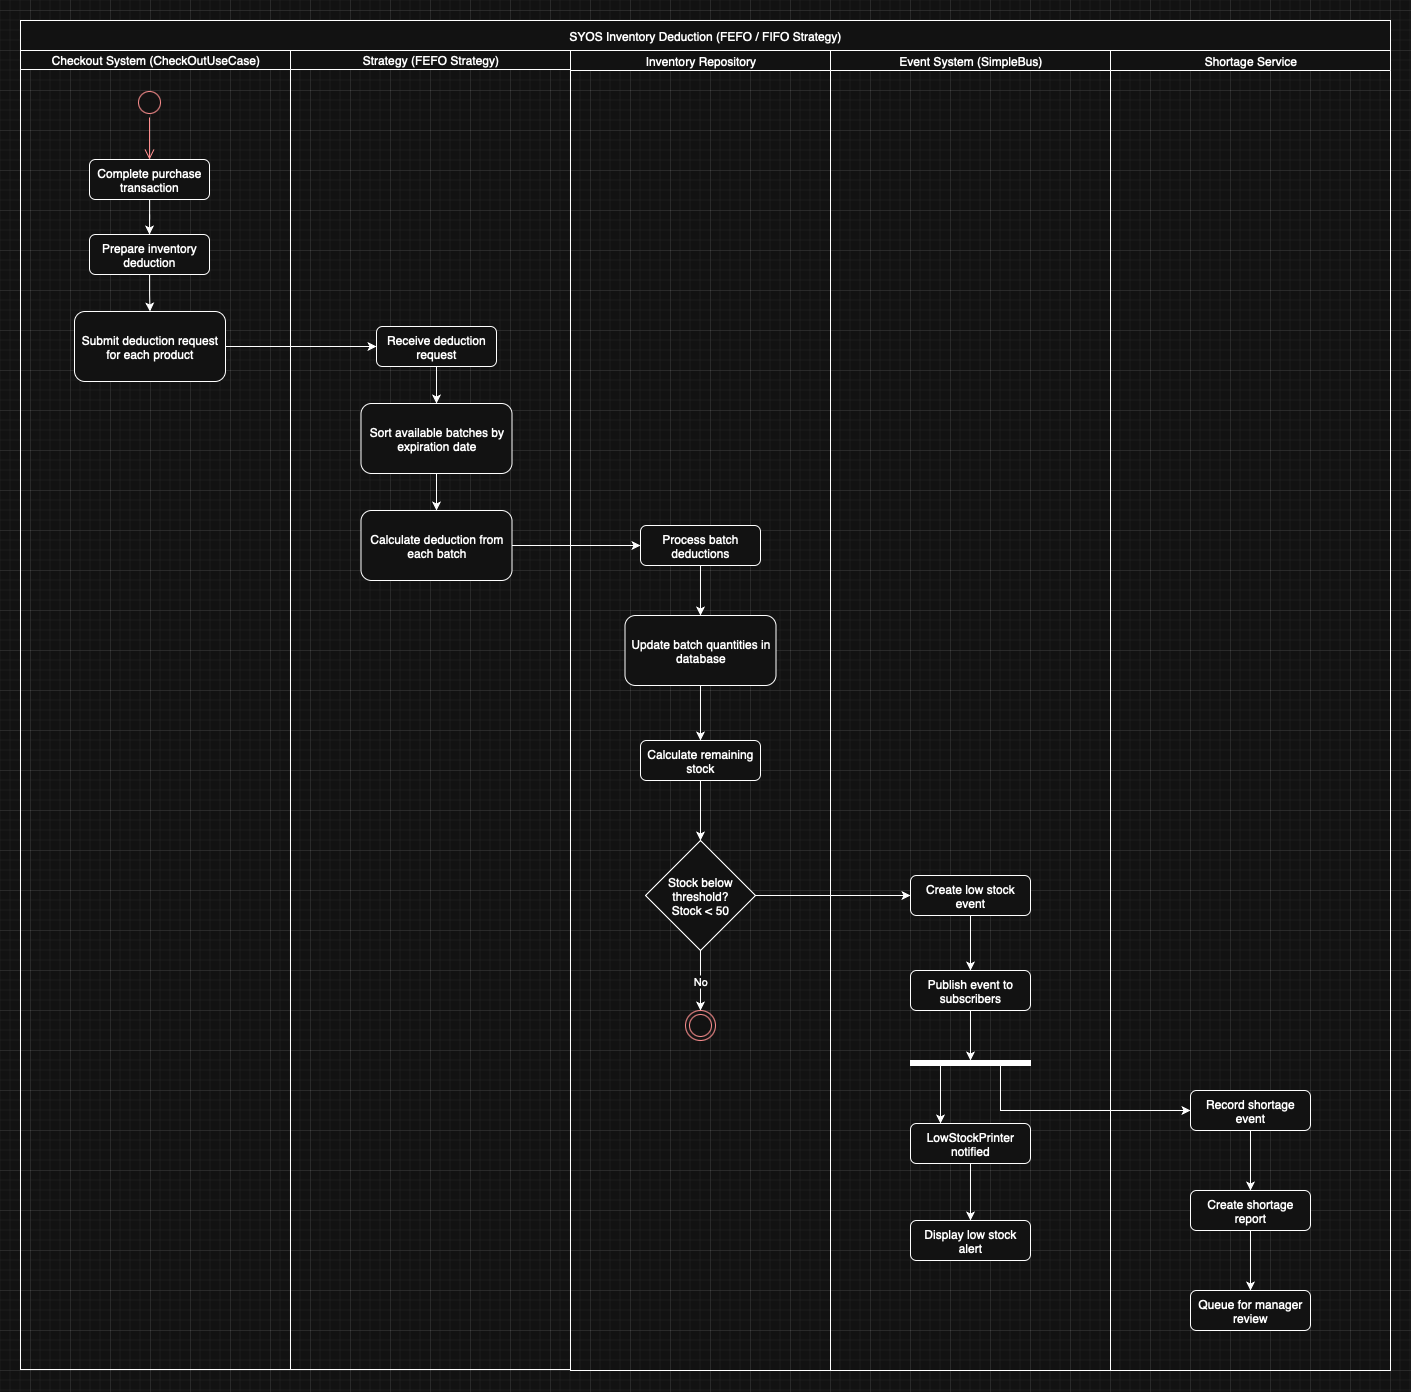

The diagram above was exported from draw.io. Its source (the exported page's mxGraphModel, read from the mxfile embedded in the PNG):
<mxGraphModel dx="996" dy="644" grid="1" gridSize="10" guides="1" tooltips="1" connect="1" arrows="1" fold="1" page="1" pageScale="1" pageWidth="827" pageHeight="1169" math="0" shadow="0">
  <root>
    <mxCell id="0" />
    <mxCell id="1" parent="0" />
    <mxCell id="HtXSkDaajVKK8QTe_mdX-1" value="" style="swimlane;childLayout=stackLayout;resizeParent=1;resizeParentMax=0;startSize=0;html=1;fontColor=light-dark(#FFFFFF,#FFFFFF);" parent="1" vertex="1">
      <mxGeometry x="390" y="319" width="550" height="1320" as="geometry" />
    </mxCell>
    <mxCell id="HtXSkDaajVKK8QTe_mdX-2" value="&lt;span style=&quot;font-weight: normal;&quot;&gt;Checkout System (CheckOutUseCase)&lt;/span&gt;" style="swimlane;startSize=20;html=1;fontColor=light-dark(#FFFFFF,#FFFFFF);" parent="HtXSkDaajVKK8QTe_mdX-1" vertex="1">
      <mxGeometry width="270" height="1320" as="geometry" />
    </mxCell>
    <mxCell id="HtXSkDaajVKK8QTe_mdX-3" value="" style="ellipse;html=1;shape=startState;fillColor=#FFFFFF;strokeColor=#ff0000;fontColor=light-dark(#FFFFFF,#FFFFFF);" parent="HtXSkDaajVKK8QTe_mdX-2" vertex="1">
      <mxGeometry x="114" y="38" width="30" height="30" as="geometry" />
    </mxCell>
    <mxCell id="HtXSkDaajVKK8QTe_mdX-4" value="" style="edgeStyle=orthogonalEdgeStyle;html=1;verticalAlign=bottom;endArrow=open;endSize=8;strokeColor=#ff0000;rounded=0;fontColor=light-dark(#FFFFFF,#FFFFFF);" parent="HtXSkDaajVKK8QTe_mdX-2" source="HtXSkDaajVKK8QTe_mdX-3" target="HtXSkDaajVKK8QTe_mdX-6" edge="1">
      <mxGeometry relative="1" as="geometry">
        <mxPoint x="129" y="110" as="targetPoint" />
      </mxGeometry>
    </mxCell>
    <mxCell id="HtXSkDaajVKK8QTe_mdX-5" style="edgeStyle=orthogonalEdgeStyle;rounded=0;orthogonalLoop=1;jettySize=auto;html=1;fontColor=light-dark(#FFFFFF,#FFFFFF);entryX=0.5;entryY=0;entryDx=0;entryDy=0;" parent="HtXSkDaajVKK8QTe_mdX-2" source="HtXSkDaajVKK8QTe_mdX-6" target="Ngd_eqzkRdt7ZLkX-jqo-5" edge="1">
      <mxGeometry relative="1" as="geometry">
        <mxPoint x="129" y="190" as="targetPoint" />
      </mxGeometry>
    </mxCell>
    <mxCell id="HtXSkDaajVKK8QTe_mdX-6" value="&lt;span style=&quot;font-variant-ligatures: normal; orphans: 2; widows: 2; text-decoration-thickness: initial; text-decoration-style: initial; text-decoration-color: initial;&quot;&gt;Complete purchase transaction&lt;/span&gt;" style="rounded=1;whiteSpace=wrap;html=1;fontColor=light-dark(#FFFFFF,#FFFFFF);" parent="HtXSkDaajVKK8QTe_mdX-2" vertex="1">
      <mxGeometry x="69" y="110" width="120" height="40" as="geometry" />
    </mxCell>
    <mxCell id="Ngd_eqzkRdt7ZLkX-jqo-8" style="edgeStyle=orthogonalEdgeStyle;rounded=0;orthogonalLoop=1;jettySize=auto;html=1;" edge="1" parent="HtXSkDaajVKK8QTe_mdX-2" source="Ngd_eqzkRdt7ZLkX-jqo-5" target="Ngd_eqzkRdt7ZLkX-jqo-6">
      <mxGeometry relative="1" as="geometry" />
    </mxCell>
    <mxCell id="Ngd_eqzkRdt7ZLkX-jqo-5" value="&lt;span style=&quot;font-variant-ligatures: normal; orphans: 2; widows: 2; text-decoration-thickness: initial; text-decoration-style: initial; text-decoration-color: initial;&quot;&gt;Prepare inventory deduction&lt;/span&gt;" style="rounded=1;whiteSpace=wrap;html=1;fontColor=light-dark(#FFFFFF,#FFFFFF);" vertex="1" parent="HtXSkDaajVKK8QTe_mdX-2">
      <mxGeometry x="69" y="185" width="120" height="40" as="geometry" />
    </mxCell>
    <mxCell id="Ngd_eqzkRdt7ZLkX-jqo-6" value="&lt;span style=&quot;font-variant-ligatures: normal; orphans: 2; widows: 2; text-decoration-thickness: initial; text-decoration-style: initial; text-decoration-color: initial;&quot;&gt;Submit deduction request for each product&lt;/span&gt;" style="rounded=1;whiteSpace=wrap;html=1;fontColor=light-dark(#FFFFFF,#FFFFFF);" vertex="1" parent="HtXSkDaajVKK8QTe_mdX-2">
      <mxGeometry x="54" y="262" width="151" height="70" as="geometry" />
    </mxCell>
    <mxCell id="HtXSkDaajVKK8QTe_mdX-54" value="&lt;div style=&quot;orphans: 2; widows: 2;&quot;&gt;&lt;span style=&quot;font-weight: normal;&quot;&gt;Strategy (FEFO Strategy)&lt;/span&gt;&lt;/div&gt;" style="swimlane;startSize=20;html=1;fontColor=light-dark(#FFFFFF,#FFFFFF);" parent="HtXSkDaajVKK8QTe_mdX-1" vertex="1">
      <mxGeometry x="270" width="280" height="1320" as="geometry" />
    </mxCell>
    <mxCell id="Ngd_eqzkRdt7ZLkX-jqo-14" style="edgeStyle=orthogonalEdgeStyle;rounded=0;orthogonalLoop=1;jettySize=auto;html=1;" edge="1" parent="HtXSkDaajVKK8QTe_mdX-54" source="Ngd_eqzkRdt7ZLkX-jqo-10" target="Ngd_eqzkRdt7ZLkX-jqo-13">
      <mxGeometry relative="1" as="geometry" />
    </mxCell>
    <mxCell id="Ngd_eqzkRdt7ZLkX-jqo-10" value="&lt;span style=&quot;font-variant-ligatures: normal; orphans: 2; widows: 2; text-decoration-thickness: initial; text-decoration-style: initial; text-decoration-color: initial;&quot;&gt;Receive deduction request&lt;/span&gt;" style="rounded=1;whiteSpace=wrap;html=1;fontColor=light-dark(#FFFFFF,#FFFFFF);" vertex="1" parent="HtXSkDaajVKK8QTe_mdX-54">
      <mxGeometry x="86" y="277" width="120" height="40" as="geometry" />
    </mxCell>
    <mxCell id="Ngd_eqzkRdt7ZLkX-jqo-17" style="edgeStyle=orthogonalEdgeStyle;rounded=0;orthogonalLoop=1;jettySize=auto;html=1;" edge="1" parent="HtXSkDaajVKK8QTe_mdX-54" source="Ngd_eqzkRdt7ZLkX-jqo-13" target="Ngd_eqzkRdt7ZLkX-jqo-16">
      <mxGeometry relative="1" as="geometry" />
    </mxCell>
    <mxCell id="Ngd_eqzkRdt7ZLkX-jqo-13" value="&lt;span style=&quot;font-variant-ligatures: normal; orphans: 2; widows: 2; text-decoration-thickness: initial; text-decoration-style: initial; text-decoration-color: initial;&quot;&gt;Sort available batches by expiration date&lt;/span&gt;" style="rounded=1;whiteSpace=wrap;html=1;fontColor=light-dark(#FFFFFF,#FFFFFF);" vertex="1" parent="HtXSkDaajVKK8QTe_mdX-54">
      <mxGeometry x="70.5" y="354" width="151" height="70" as="geometry" />
    </mxCell>
    <mxCell id="Ngd_eqzkRdt7ZLkX-jqo-16" value="&lt;span style=&quot;font-variant-ligatures: normal; orphans: 2; widows: 2; text-decoration-thickness: initial; text-decoration-style: initial; text-decoration-color: initial;&quot;&gt;Calculate deduction from each batch&lt;/span&gt;" style="rounded=1;whiteSpace=wrap;html=1;fontColor=light-dark(#FFFFFF,#FFFFFF);" vertex="1" parent="HtXSkDaajVKK8QTe_mdX-54">
      <mxGeometry x="70.5" y="461" width="151" height="70" as="geometry" />
    </mxCell>
    <mxCell id="Ngd_eqzkRdt7ZLkX-jqo-12" style="edgeStyle=orthogonalEdgeStyle;rounded=0;orthogonalLoop=1;jettySize=auto;html=1;" edge="1" parent="HtXSkDaajVKK8QTe_mdX-1" source="Ngd_eqzkRdt7ZLkX-jqo-6" target="Ngd_eqzkRdt7ZLkX-jqo-10">
      <mxGeometry relative="1" as="geometry" />
    </mxCell>
    <mxCell id="HtXSkDaajVKK8QTe_mdX-167" value="SYOS Inventory Deduction (FEFO / FIFO Strategy)" style="rounded=0;whiteSpace=wrap;html=1;fontColor=light-dark(#FFFFFF,#FFFFFF);" parent="1" vertex="1">
      <mxGeometry x="390" y="290" width="1370" height="30" as="geometry" />
    </mxCell>
    <mxCell id="HtXSkDaajVKK8QTe_mdX-168" value="&lt;span style=&quot;font-weight: normal;&quot;&gt;Event System (SimpleBus)&lt;/span&gt;" style="swimlane;startSize=20;html=1;fontColor=light-dark(#FFFFFF,#FFFFFF);" parent="1" vertex="1">
      <mxGeometry x="1200" y="320" width="280" height="1320" as="geometry" />
    </mxCell>
    <mxCell id="Ngd_eqzkRdt7ZLkX-jqo-31" style="edgeStyle=orthogonalEdgeStyle;rounded=0;orthogonalLoop=1;jettySize=auto;html=1;" edge="1" parent="HtXSkDaajVKK8QTe_mdX-168" source="Ngd_eqzkRdt7ZLkX-jqo-28" target="Ngd_eqzkRdt7ZLkX-jqo-30">
      <mxGeometry relative="1" as="geometry" />
    </mxCell>
    <mxCell id="Ngd_eqzkRdt7ZLkX-jqo-28" value="&lt;span style=&quot;font-variant-ligatures: normal; orphans: 2; widows: 2; text-decoration-thickness: initial; text-decoration-style: initial; text-decoration-color: initial;&quot;&gt;Create low stock event&lt;/span&gt;" style="rounded=1;whiteSpace=wrap;html=1;fontColor=light-dark(#FFFFFF,#FFFFFF);" vertex="1" parent="HtXSkDaajVKK8QTe_mdX-168">
      <mxGeometry x="80" y="825" width="120" height="40" as="geometry" />
    </mxCell>
    <mxCell id="Ngd_eqzkRdt7ZLkX-jqo-34" style="edgeStyle=orthogonalEdgeStyle;rounded=0;orthogonalLoop=1;jettySize=auto;html=1;" edge="1" parent="HtXSkDaajVKK8QTe_mdX-168" source="Ngd_eqzkRdt7ZLkX-jqo-30" target="Ngd_eqzkRdt7ZLkX-jqo-33">
      <mxGeometry relative="1" as="geometry" />
    </mxCell>
    <mxCell id="Ngd_eqzkRdt7ZLkX-jqo-30" value="&lt;span style=&quot;font-variant-ligatures: normal; orphans: 2; widows: 2; text-decoration-thickness: initial; text-decoration-style: initial; text-decoration-color: initial;&quot;&gt;Publish event to subscribers&lt;/span&gt;" style="rounded=1;whiteSpace=wrap;html=1;fontColor=light-dark(#FFFFFF,#FFFFFF);" vertex="1" parent="HtXSkDaajVKK8QTe_mdX-168">
      <mxGeometry x="80" y="920" width="120" height="40" as="geometry" />
    </mxCell>
    <mxCell id="Ngd_eqzkRdt7ZLkX-jqo-37" style="edgeStyle=orthogonalEdgeStyle;rounded=0;orthogonalLoop=1;jettySize=auto;html=1;" edge="1" parent="HtXSkDaajVKK8QTe_mdX-168" source="Ngd_eqzkRdt7ZLkX-jqo-32" target="Ngd_eqzkRdt7ZLkX-jqo-36">
      <mxGeometry relative="1" as="geometry" />
    </mxCell>
    <mxCell id="Ngd_eqzkRdt7ZLkX-jqo-32" value="&lt;span style=&quot;font-variant-ligatures: normal; orphans: 2; widows: 2; text-decoration-thickness: initial; text-decoration-style: initial; text-decoration-color: initial;&quot;&gt;LowStockPrinter notified&lt;/span&gt;" style="rounded=1;whiteSpace=wrap;html=1;fontColor=light-dark(#FFFFFF,#FFFFFF);" vertex="1" parent="HtXSkDaajVKK8QTe_mdX-168">
      <mxGeometry x="80" y="1073" width="120" height="40" as="geometry" />
    </mxCell>
    <mxCell id="Ngd_eqzkRdt7ZLkX-jqo-35" style="edgeStyle=orthogonalEdgeStyle;rounded=0;orthogonalLoop=1;jettySize=auto;html=1;entryX=0.25;entryY=0;entryDx=0;entryDy=0;" edge="1" parent="HtXSkDaajVKK8QTe_mdX-168" source="Ngd_eqzkRdt7ZLkX-jqo-33" target="Ngd_eqzkRdt7ZLkX-jqo-32">
      <mxGeometry relative="1" as="geometry">
        <Array as="points">
          <mxPoint x="110" y="1030" />
          <mxPoint x="110" y="1030" />
        </Array>
      </mxGeometry>
    </mxCell>
    <mxCell id="Ngd_eqzkRdt7ZLkX-jqo-33" value="" style="html=1;points=[];perimeter=orthogonalPerimeter;fillColor=strokeColor;rotation=0;fontColor=light-dark(#FFFFFF,#FFFFFF);direction=south;" vertex="1" parent="HtXSkDaajVKK8QTe_mdX-168">
      <mxGeometry x="80" y="1010" width="120" height="5" as="geometry" />
    </mxCell>
    <mxCell id="Ngd_eqzkRdt7ZLkX-jqo-36" value="&lt;span style=&quot;font-variant-ligatures: normal; orphans: 2; widows: 2; text-decoration-thickness: initial; text-decoration-style: initial; text-decoration-color: initial;&quot;&gt;Display low stock alert&lt;/span&gt;" style="rounded=1;whiteSpace=wrap;html=1;fontColor=light-dark(#FFFFFF,#FFFFFF);" vertex="1" parent="HtXSkDaajVKK8QTe_mdX-168">
      <mxGeometry x="80" y="1170" width="120" height="40" as="geometry" />
    </mxCell>
    <mxCell id="HtXSkDaajVKK8QTe_mdX-61" value="&lt;span style=&quot;font-weight: normal;&quot;&gt;Inventory Repository&lt;/span&gt;" style="swimlane;startSize=20;html=1;fontColor=light-dark(#FFFFFF,#FFFFFF);" parent="1" vertex="1">
      <mxGeometry x="940" y="320" width="260" height="1320" as="geometry" />
    </mxCell>
    <mxCell id="Ngd_eqzkRdt7ZLkX-jqo-21" style="edgeStyle=orthogonalEdgeStyle;rounded=0;orthogonalLoop=1;jettySize=auto;html=1;" edge="1" parent="HtXSkDaajVKK8QTe_mdX-61" source="Ngd_eqzkRdt7ZLkX-jqo-18" target="Ngd_eqzkRdt7ZLkX-jqo-20">
      <mxGeometry relative="1" as="geometry" />
    </mxCell>
    <mxCell id="Ngd_eqzkRdt7ZLkX-jqo-18" value="&lt;span style=&quot;font-variant-ligatures: normal; orphans: 2; widows: 2; text-decoration-thickness: initial; text-decoration-style: initial; text-decoration-color: initial;&quot;&gt;Process batch deductions&lt;/span&gt;" style="rounded=1;whiteSpace=wrap;html=1;fontColor=light-dark(#FFFFFF,#FFFFFF);" vertex="1" parent="HtXSkDaajVKK8QTe_mdX-61">
      <mxGeometry x="70" y="475" width="120" height="40" as="geometry" />
    </mxCell>
    <mxCell id="Ngd_eqzkRdt7ZLkX-jqo-23" style="edgeStyle=orthogonalEdgeStyle;rounded=0;orthogonalLoop=1;jettySize=auto;html=1;" edge="1" parent="HtXSkDaajVKK8QTe_mdX-61" source="Ngd_eqzkRdt7ZLkX-jqo-20" target="Ngd_eqzkRdt7ZLkX-jqo-22">
      <mxGeometry relative="1" as="geometry" />
    </mxCell>
    <mxCell id="Ngd_eqzkRdt7ZLkX-jqo-20" value="&lt;span style=&quot;font-variant-ligatures: normal; orphans: 2; widows: 2; text-decoration-thickness: initial; text-decoration-style: initial; text-decoration-color: initial;&quot;&gt;Update batch quantities in database&lt;/span&gt;" style="rounded=1;whiteSpace=wrap;html=1;fontColor=light-dark(#FFFFFF,#FFFFFF);" vertex="1" parent="HtXSkDaajVKK8QTe_mdX-61">
      <mxGeometry x="54.5" y="565" width="151" height="70" as="geometry" />
    </mxCell>
    <mxCell id="Ngd_eqzkRdt7ZLkX-jqo-25" style="edgeStyle=orthogonalEdgeStyle;rounded=0;orthogonalLoop=1;jettySize=auto;html=1;" edge="1" parent="HtXSkDaajVKK8QTe_mdX-61" source="Ngd_eqzkRdt7ZLkX-jqo-22" target="Ngd_eqzkRdt7ZLkX-jqo-24">
      <mxGeometry relative="1" as="geometry" />
    </mxCell>
    <mxCell id="Ngd_eqzkRdt7ZLkX-jqo-22" value="&lt;span style=&quot;font-variant-ligatures: normal; orphans: 2; widows: 2; text-decoration-thickness: initial; text-decoration-style: initial; text-decoration-color: initial;&quot;&gt;Calculate remaining stock&lt;/span&gt;" style="rounded=1;whiteSpace=wrap;html=1;fontColor=light-dark(#FFFFFF,#FFFFFF);" vertex="1" parent="HtXSkDaajVKK8QTe_mdX-61">
      <mxGeometry x="70" y="690" width="120" height="40" as="geometry" />
    </mxCell>
    <mxCell id="Ngd_eqzkRdt7ZLkX-jqo-27" value="No" style="edgeStyle=orthogonalEdgeStyle;rounded=0;orthogonalLoop=1;jettySize=auto;html=1;" edge="1" parent="HtXSkDaajVKK8QTe_mdX-61" source="Ngd_eqzkRdt7ZLkX-jqo-24" target="Ngd_eqzkRdt7ZLkX-jqo-26">
      <mxGeometry relative="1" as="geometry" />
    </mxCell>
    <mxCell id="Ngd_eqzkRdt7ZLkX-jqo-24" value="&lt;span style=&quot;font-variant-ligatures: normal; orphans: 2; widows: 2; text-decoration-thickness: initial; text-decoration-style: initial; text-decoration-color: initial;&quot;&gt;Stock below threshold?&lt;/span&gt;&lt;div&gt;&lt;span style=&quot;font-variant-ligatures: normal; orphans: 2; widows: 2; text-decoration-thickness: initial; text-decoration-style: initial; text-decoration-color: initial;&quot;&gt;Stock &amp;lt; 50&lt;/span&gt;&lt;/div&gt;" style="rhombus;whiteSpace=wrap;html=1;" vertex="1" parent="HtXSkDaajVKK8QTe_mdX-61">
      <mxGeometry x="75" y="790" width="110" height="110" as="geometry" />
    </mxCell>
    <mxCell id="Ngd_eqzkRdt7ZLkX-jqo-26" value="" style="ellipse;html=1;shape=endState;fillColor=#FFFFFF;strokeColor=#ff0000;fontColor=light-dark(#FFFFFF,#FFFFFF);" vertex="1" parent="HtXSkDaajVKK8QTe_mdX-61">
      <mxGeometry x="115" y="960" width="30" height="30" as="geometry" />
    </mxCell>
    <mxCell id="Ngd_eqzkRdt7ZLkX-jqo-4" value="&lt;span style=&quot;font-weight: normal;&quot;&gt;Shortage Service&lt;/span&gt;" style="swimlane;startSize=20;html=1;fontColor=light-dark(#FFFFFF,#FFFFFF);" vertex="1" parent="1">
      <mxGeometry x="1480" y="320" width="280" height="1320" as="geometry" />
    </mxCell>
    <mxCell id="Ngd_eqzkRdt7ZLkX-jqo-41" style="edgeStyle=orthogonalEdgeStyle;rounded=0;orthogonalLoop=1;jettySize=auto;html=1;" edge="1" parent="Ngd_eqzkRdt7ZLkX-jqo-4" source="Ngd_eqzkRdt7ZLkX-jqo-38" target="Ngd_eqzkRdt7ZLkX-jqo-40">
      <mxGeometry relative="1" as="geometry" />
    </mxCell>
    <mxCell id="Ngd_eqzkRdt7ZLkX-jqo-38" value="&lt;span style=&quot;font-variant-ligatures: normal; orphans: 2; widows: 2; text-decoration-thickness: initial; text-decoration-style: initial; text-decoration-color: initial;&quot;&gt;Record shortage event&lt;/span&gt;" style="rounded=1;whiteSpace=wrap;html=1;fontColor=light-dark(#FFFFFF,#FFFFFF);" vertex="1" parent="Ngd_eqzkRdt7ZLkX-jqo-4">
      <mxGeometry x="80" y="1040" width="120" height="40" as="geometry" />
    </mxCell>
    <mxCell id="Ngd_eqzkRdt7ZLkX-jqo-43" style="edgeStyle=orthogonalEdgeStyle;rounded=0;orthogonalLoop=1;jettySize=auto;html=1;" edge="1" parent="Ngd_eqzkRdt7ZLkX-jqo-4" source="Ngd_eqzkRdt7ZLkX-jqo-40" target="Ngd_eqzkRdt7ZLkX-jqo-42">
      <mxGeometry relative="1" as="geometry" />
    </mxCell>
    <mxCell id="Ngd_eqzkRdt7ZLkX-jqo-40" value="&lt;span style=&quot;font-variant-ligatures: normal; orphans: 2; widows: 2; text-decoration-thickness: initial; text-decoration-style: initial; text-decoration-color: initial;&quot;&gt;Create shortage report&lt;/span&gt;" style="rounded=1;whiteSpace=wrap;html=1;fontColor=light-dark(#FFFFFF,#FFFFFF);" vertex="1" parent="Ngd_eqzkRdt7ZLkX-jqo-4">
      <mxGeometry x="80" y="1140" width="120" height="40" as="geometry" />
    </mxCell>
    <mxCell id="Ngd_eqzkRdt7ZLkX-jqo-42" value="&lt;span style=&quot;font-variant-ligatures: normal; orphans: 2; widows: 2; text-decoration-thickness: initial; text-decoration-style: initial; text-decoration-color: initial;&quot;&gt;Queue for manager review&lt;/span&gt;" style="rounded=1;whiteSpace=wrap;html=1;fontColor=light-dark(#FFFFFF,#FFFFFF);" vertex="1" parent="Ngd_eqzkRdt7ZLkX-jqo-4">
      <mxGeometry x="80" y="1240" width="120" height="40" as="geometry" />
    </mxCell>
    <mxCell id="Ngd_eqzkRdt7ZLkX-jqo-19" style="edgeStyle=orthogonalEdgeStyle;rounded=0;orthogonalLoop=1;jettySize=auto;html=1;" edge="1" parent="1" source="Ngd_eqzkRdt7ZLkX-jqo-16" target="Ngd_eqzkRdt7ZLkX-jqo-18">
      <mxGeometry relative="1" as="geometry" />
    </mxCell>
    <mxCell id="Ngd_eqzkRdt7ZLkX-jqo-29" style="edgeStyle=orthogonalEdgeStyle;rounded=0;orthogonalLoop=1;jettySize=auto;html=1;entryX=0;entryY=0.5;entryDx=0;entryDy=0;" edge="1" parent="1" source="Ngd_eqzkRdt7ZLkX-jqo-24" target="Ngd_eqzkRdt7ZLkX-jqo-28">
      <mxGeometry relative="1" as="geometry" />
    </mxCell>
    <mxCell id="Ngd_eqzkRdt7ZLkX-jqo-39" style="edgeStyle=orthogonalEdgeStyle;rounded=0;orthogonalLoop=1;jettySize=auto;html=1;entryX=0;entryY=0.5;entryDx=0;entryDy=0;" edge="1" parent="1" source="Ngd_eqzkRdt7ZLkX-jqo-33" target="Ngd_eqzkRdt7ZLkX-jqo-38">
      <mxGeometry relative="1" as="geometry">
        <Array as="points">
          <mxPoint x="1370" y="1380" />
        </Array>
      </mxGeometry>
    </mxCell>
  </root>
</mxGraphModel>